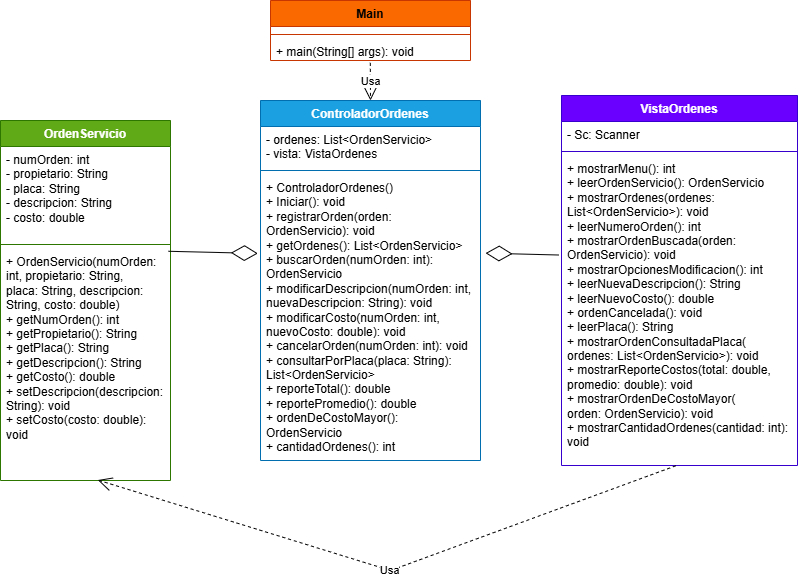

The diagram above was exported from draw.io. Its source (the exported page's mxGraphModel, read from the mxfile embedded in the PNG):
<mxGraphModel dx="1084" dy="604" grid="1" gridSize="10" guides="1" tooltips="1" connect="1" arrows="1" fold="1" page="1" pageScale="1" pageWidth="827" pageHeight="1169" math="0" shadow="0">
  <root>
    <mxCell id="0" />
    <mxCell id="1" parent="0" />
    <mxCell id="_Y5EQG65t5oD3Dc7uXVB-1" parent="1" style="swimlane;fontStyle=1;align=center;verticalAlign=top;childLayout=stackLayout;horizontal=1;startSize=26;horizontalStack=0;resizeParent=1;resizeParentMax=0;resizeLast=0;collapsible=1;marginBottom=0;whiteSpace=wrap;html=1;fillColor=#fa6800;fontColor=#000000;strokeColor=#C73500;" value="Main" vertex="1">
      <mxGeometry height="60" width="200" x="300" y="10" as="geometry" />
    </mxCell>
    <mxCell id="_Y5EQG65t5oD3Dc7uXVB-2" parent="_Y5EQG65t5oD3Dc7uXVB-1" style="text;strokeColor=none;fillColor=none;align=left;verticalAlign=top;spacingLeft=4;spacingRight=4;overflow=hidden;rotatable=0;points=[[0,0.5],[1,0.5]];portConstraint=eastwest;whiteSpace=wrap;html=1;" value="&lt;div&gt;&lt;br&gt;&lt;/div&gt;" vertex="1">
      <mxGeometry height="4" width="200" y="26" as="geometry" />
    </mxCell>
    <mxCell id="_Y5EQG65t5oD3Dc7uXVB-3" parent="_Y5EQG65t5oD3Dc7uXVB-1" style="line;strokeWidth=1;fillColor=none;align=left;verticalAlign=middle;spacingTop=-1;spacingLeft=3;spacingRight=3;rotatable=0;labelPosition=right;points=[];portConstraint=eastwest;strokeColor=inherit;" value="" vertex="1">
      <mxGeometry height="8" width="200" y="30" as="geometry" />
    </mxCell>
    <mxCell id="_Y5EQG65t5oD3Dc7uXVB-4" parent="_Y5EQG65t5oD3Dc7uXVB-1" style="text;strokeColor=none;fillColor=none;align=left;verticalAlign=top;spacingLeft=4;spacingRight=4;overflow=hidden;rotatable=0;points=[[0,0.5],[1,0.5]];portConstraint=eastwest;whiteSpace=wrap;html=1;" value="+ main(String[] args): void" vertex="1">
      <mxGeometry height="22" width="200" y="38" as="geometry" />
    </mxCell>
    <mxCell id="PYR8bX3h1rrpYuHC_q7o-2" parent="1" style="swimlane;fontStyle=1;align=center;verticalAlign=top;childLayout=stackLayout;horizontal=1;startSize=26;horizontalStack=0;resizeParent=1;resizeParentMax=0;resizeLast=0;collapsible=1;marginBottom=0;whiteSpace=wrap;html=1;fillColor=#1ba1e2;fontColor=#ffffff;strokeColor=#006EAF;" value="ControladorOrdenes" vertex="1">
      <mxGeometry height="360" width="220" x="290" y="110" as="geometry" />
    </mxCell>
    <mxCell id="PYR8bX3h1rrpYuHC_q7o-3" parent="PYR8bX3h1rrpYuHC_q7o-2" style="text;strokeColor=none;fillColor=none;align=left;verticalAlign=top;spacingLeft=4;spacingRight=4;overflow=hidden;rotatable=0;points=[[0,0.5],[1,0.5]];portConstraint=eastwest;whiteSpace=wrap;html=1;" value="- ordenes: List&amp;lt;OrdenServicio&amp;gt;&lt;br/&gt;- vista: VistaOrdenes" vertex="1">
      <mxGeometry height="40" width="220" y="26" as="geometry" />
    </mxCell>
    <mxCell id="PYR8bX3h1rrpYuHC_q7o-4" parent="PYR8bX3h1rrpYuHC_q7o-2" style="line;strokeWidth=1;fillColor=none;align=left;verticalAlign=middle;spacingTop=-1;spacingLeft=3;spacingRight=3;rotatable=0;labelPosition=right;points=[];portConstraint=eastwest;strokeColor=inherit;" value="" vertex="1">
      <mxGeometry height="8" width="220" y="66" as="geometry" />
    </mxCell>
    <mxCell id="PYR8bX3h1rrpYuHC_q7o-5" parent="PYR8bX3h1rrpYuHC_q7o-2" style="text;strokeColor=none;fillColor=none;align=left;verticalAlign=top;spacingLeft=4;spacingRight=4;overflow=hidden;rotatable=0;points=[[0,0.5],[1,0.5]];portConstraint=eastwest;whiteSpace=wrap;html=1;" value="+ ControladorOrdenes()&lt;div&gt;+ Iniciar(): void&lt;br&gt;+ registrarOrden(orden: OrdenServicio): void&lt;br&gt;+ getOrdenes(): List&amp;lt;OrdenServicio&amp;gt;&lt;br&gt;+ buscarOrden(numOrden: int): OrdenServicio&lt;br&gt;+ modificarDescripcion(numOrden: int,&lt;br&gt;  nuevaDescripcion: String): void&lt;br&gt;+ modificarCosto(numOrden: int,&lt;br&gt;  nuevoCosto: double): void&lt;br&gt;+ cancelarOrden(numOrden: int): void&lt;br&gt;+ consultarPorPlaca(placa: String): List&amp;lt;OrdenServicio&amp;gt;&lt;br&gt;+ reporteTotal(): double&lt;br&gt;+ reportePromedio(): double&lt;br&gt;+ ordenDeCostoMayor(): OrdenServicio&lt;br&gt;+ cantidadOrdenes(): int&lt;/div&gt;" vertex="1">
      <mxGeometry height="286" width="220" y="74" as="geometry" />
    </mxCell>
    <mxCell id="PYR8bX3h1rrpYuHC_q7o-6" parent="1" style="swimlane;fontStyle=1;align=center;verticalAlign=top;childLayout=stackLayout;horizontal=1;startSize=26;horizontalStack=0;resizeParent=1;resizeParentMax=0;resizeLast=0;collapsible=1;marginBottom=0;whiteSpace=wrap;html=1;fillColor=#60a917;fontColor=#ffffff;strokeColor=#2D7600;" value="OrdenServicio" vertex="1">
      <mxGeometry height="360" width="170" x="30" y="130" as="geometry" />
    </mxCell>
    <mxCell id="PYR8bX3h1rrpYuHC_q7o-7" parent="PYR8bX3h1rrpYuHC_q7o-6" style="text;strokeColor=none;fillColor=none;align=left;verticalAlign=top;spacingLeft=4;spacingRight=4;overflow=hidden;rotatable=0;points=[[0,0.5],[1,0.5]];portConstraint=eastwest;whiteSpace=wrap;html=1;" value="- numOrden: int&lt;br/&gt;- propietario: String&lt;br/&gt;- placa: String&lt;br/&gt;- descripcion: String&lt;br/&gt;- costo: double" vertex="1">
      <mxGeometry height="94" width="170" y="26" as="geometry" />
    </mxCell>
    <mxCell id="PYR8bX3h1rrpYuHC_q7o-8" parent="PYR8bX3h1rrpYuHC_q7o-6" style="line;strokeWidth=1;fillColor=none;align=left;verticalAlign=middle;spacingTop=-1;spacingLeft=3;spacingRight=3;rotatable=0;labelPosition=right;points=[];portConstraint=eastwest;strokeColor=inherit;" value="" vertex="1">
      <mxGeometry height="8" width="170" y="120" as="geometry" />
    </mxCell>
    <mxCell id="PYR8bX3h1rrpYuHC_q7o-9" parent="PYR8bX3h1rrpYuHC_q7o-6" style="text;strokeColor=none;fillColor=none;align=left;verticalAlign=top;spacingLeft=4;spacingRight=4;overflow=hidden;rotatable=0;points=[[0,0.5],[1,0.5]];portConstraint=eastwest;whiteSpace=wrap;html=1;" value="+ OrdenServicio(numOrden: int, propietario: String,&lt;br&gt;  placa: String, descripcion: String, costo: double)&lt;br&gt;+ getNumOrden(): int&lt;br&gt;+ getPropietario(): String&lt;br&gt;+ getPlaca(): String&lt;br&gt;+ getDescripcion(): String&lt;br&gt;+ getCosto(): double&lt;br&gt;+ setDescripcion(descripcion: String): void&lt;br&gt;+ setCosto(costo: double): void" vertex="1">
      <mxGeometry height="232" width="170" y="128" as="geometry" />
    </mxCell>
    <mxCell id="PYR8bX3h1rrpYuHC_q7o-14" parent="1" style="swimlane;fontStyle=1;align=center;verticalAlign=top;childLayout=stackLayout;horizontal=1;startSize=26;horizontalStack=0;resizeParent=1;resizeParentMax=0;resizeLast=0;collapsible=1;marginBottom=0;whiteSpace=wrap;html=1;fillColor=#6a00ff;strokeColor=#3700CC;fontColor=#ffffff;" value="VistaOrdenes" vertex="1">
      <mxGeometry height="370" width="236" x="591" y="105" as="geometry" />
    </mxCell>
    <mxCell id="PYR8bX3h1rrpYuHC_q7o-15" parent="PYR8bX3h1rrpYuHC_q7o-14" style="text;strokeColor=none;fillColor=none;align=left;verticalAlign=top;spacingLeft=4;spacingRight=4;overflow=hidden;rotatable=0;points=[[0,0.5],[1,0.5]];portConstraint=eastwest;whiteSpace=wrap;html=1;" value="- Sc: Scanner" vertex="1">
      <mxGeometry height="26" width="236" y="26" as="geometry" />
    </mxCell>
    <mxCell id="PYR8bX3h1rrpYuHC_q7o-16" parent="PYR8bX3h1rrpYuHC_q7o-14" style="line;strokeWidth=1;fillColor=none;align=left;verticalAlign=middle;spacingTop=-1;spacingLeft=3;spacingRight=3;rotatable=0;labelPosition=right;points=[];portConstraint=eastwest;strokeColor=inherit;" value="" vertex="1">
      <mxGeometry height="8" width="236" y="52" as="geometry" />
    </mxCell>
    <mxCell id="PYR8bX3h1rrpYuHC_q7o-17" parent="PYR8bX3h1rrpYuHC_q7o-14" style="text;strokeColor=none;fillColor=none;align=left;verticalAlign=top;spacingLeft=4;spacingRight=4;overflow=hidden;rotatable=0;points=[[0,0.5],[1,0.5]];portConstraint=eastwest;whiteSpace=wrap;html=1;" value="+ mostrarMenu(): int&lt;br/&gt;+ leerOrdenServicio(): OrdenServicio&lt;br/&gt;+ mostrarOrdenes(ordenes: List&amp;lt;OrdenServicio&amp;gt;): void&lt;br/&gt;+ leerNumeroOrden(): int&lt;br/&gt;+ mostrarOrdenBuscada(orden: OrdenServicio): void&lt;br/&gt;+ mostrarOpcionesModificacion(): int&lt;br/&gt;+ leerNuevaDescripcion(): String&lt;br/&gt;+ leerNuevoCosto(): double&lt;br/&gt;+ ordenCancelada(): void&lt;br/&gt;+ leerPlaca(): String&lt;br/&gt;+ mostrarOrdenConsultadaPlaca(&lt;br/&gt;  ordenes: List&amp;lt;OrdenServicio&amp;gt;): void&lt;br/&gt;+ mostrarReporteCostos(total: double,&lt;br/&gt;  promedio: double): void&lt;br/&gt;+ mostrarOrdenDeCostoMayor(&lt;br/&gt;  orden: OrdenServicio): void&lt;br/&gt;+ mostrarCantidadOrdenes(cantidad: int): void" vertex="1">
      <mxGeometry height="310" width="236" y="60" as="geometry" />
    </mxCell>
    <mxCell id="PYR8bX3h1rrpYuHC_q7o-18" edge="1" parent="1" source="_Y5EQG65t5oD3Dc7uXVB-4" style="endArrow=open;endSize=12;dashed=1;html=1;rounded=0;entryX=0.5;entryY=0;entryDx=0;entryDy=0;exitX=0.499;exitY=1.106;exitDx=0;exitDy=0;exitPerimeter=0;" target="PYR8bX3h1rrpYuHC_q7o-2" value="Usa">
      <mxGeometry relative="1" width="160" as="geometry">
        <mxPoint x="490" y="80" as="sourcePoint" />
        <mxPoint x="570" y="70" as="targetPoint" />
      </mxGeometry>
    </mxCell>
    <mxCell id="PYR8bX3h1rrpYuHC_q7o-23" edge="1" parent="1" source="PYR8bX3h1rrpYuHC_q7o-9" style="endArrow=diamondThin;endFill=0;endSize=24;html=1;rounded=0;entryX=-0.012;entryY=0.276;entryDx=0;entryDy=0;entryPerimeter=0;exitX=0.988;exitY=0.012;exitDx=0;exitDy=0;exitPerimeter=0;" target="PYR8bX3h1rrpYuHC_q7o-5" value="">
      <mxGeometry relative="1" width="160" as="geometry">
        <mxPoint x="210" y="270" as="sourcePoint" />
        <mxPoint x="430" y="340" as="targetPoint" />
      </mxGeometry>
    </mxCell>
    <mxCell id="6gfOxINupJiRQ22NXXYv-3" edge="1" parent="1" source="PYR8bX3h1rrpYuHC_q7o-17" style="endArrow=diamondThin;endFill=0;endSize=24;html=1;rounded=0;entryX=1.023;entryY=0.275;entryDx=0;entryDy=0;entryPerimeter=0;exitX=-0.011;exitY=0.321;exitDx=0;exitDy=0;exitPerimeter=0;" target="PYR8bX3h1rrpYuHC_q7o-5" value="">
      <mxGeometry relative="1" width="160" as="geometry">
        <mxPoint x="530" y="490" as="sourcePoint" />
        <mxPoint x="619" y="492" as="targetPoint" />
      </mxGeometry>
    </mxCell>
    <mxCell id="6gfOxINupJiRQ22NXXYv-4" edge="1" parent="1" source="PYR8bX3h1rrpYuHC_q7o-17" style="endArrow=open;endSize=12;dashed=1;html=1;rounded=0;exitX=0.484;exitY=1.001;exitDx=0;exitDy=0;exitPerimeter=0;entryX=0.572;entryY=0.998;entryDx=0;entryDy=0;entryPerimeter=0;" target="PYR8bX3h1rrpYuHC_q7o-9" value="Usa">
      <mxGeometry relative="1" width="160" as="geometry">
        <Array as="points">
          <mxPoint x="420" y="580" />
        </Array>
        <mxPoint x="300" y="330" as="sourcePoint" />
        <mxPoint x="460" y="330" as="targetPoint" />
      </mxGeometry>
    </mxCell>
  </root>
</mxGraphModel>